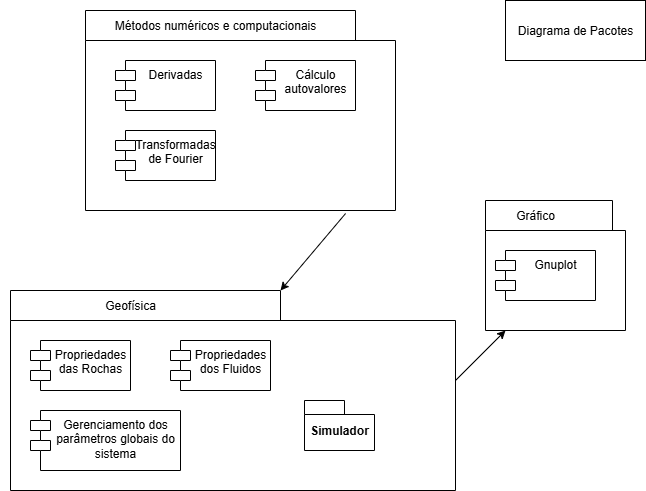

The diagram above was exported from draw.io. Its source (the exported page's mxGraphModel, read from the mxfile embedded in the PNG):
<mxGraphModel dx="864" dy="444" grid="1" gridSize="10" guides="1" tooltips="1" connect="1" arrows="1" fold="1" page="1" pageScale="1" pageWidth="827" pageHeight="1169" math="0" shadow="0">
  <root>
    <mxCell id="0" />
    <mxCell id="1" parent="0" />
    <mxCell id="Bsuq-Q2Z_p1UAiIF1n3f-4" value="" style="shape=folder;fontStyle=1;spacingTop=10;tabWidth=270;tabHeight=30;tabPosition=left;html=1;whiteSpace=wrap;" vertex="1" parent="1">
      <mxGeometry x="160" y="60" width="310" height="200" as="geometry" />
    </mxCell>
    <mxCell id="Bsuq-Q2Z_p1UAiIF1n3f-5" value="Métodos numéricos e computacionais" style="text;html=1;align=center;verticalAlign=middle;whiteSpace=wrap;rounded=0;" vertex="1" parent="1">
      <mxGeometry x="160" y="60" width="260" height="30" as="geometry" />
    </mxCell>
    <mxCell id="Bsuq-Q2Z_p1UAiIF1n3f-6" value="Derivadas" style="shape=module;align=left;spacingLeft=20;align=center;verticalAlign=top;whiteSpace=wrap;html=1;" vertex="1" parent="1">
      <mxGeometry x="190" y="110" width="100" height="50" as="geometry" />
    </mxCell>
    <mxCell id="Bsuq-Q2Z_p1UAiIF1n3f-7" value="Transformadas de Fourier" style="shape=module;align=left;spacingLeft=20;align=center;verticalAlign=top;whiteSpace=wrap;html=1;" vertex="1" parent="1">
      <mxGeometry x="190" y="180" width="100" height="50" as="geometry" />
    </mxCell>
    <mxCell id="Bsuq-Q2Z_p1UAiIF1n3f-8" value="Cálculo autovalores" style="shape=module;align=left;spacingLeft=20;align=center;verticalAlign=top;whiteSpace=wrap;html=1;" vertex="1" parent="1">
      <mxGeometry x="330" y="110" width="100" height="50" as="geometry" />
    </mxCell>
    <mxCell id="Bsuq-Q2Z_p1UAiIF1n3f-11" value="" style="shape=folder;fontStyle=1;spacingTop=10;tabWidth=270;tabHeight=30;tabPosition=left;html=1;whiteSpace=wrap;" vertex="1" parent="1">
      <mxGeometry x="85" y="340" width="445" height="200" as="geometry" />
    </mxCell>
    <mxCell id="Bsuq-Q2Z_p1UAiIF1n3f-12" value="Geofísica" style="text;html=1;align=center;verticalAlign=middle;whiteSpace=wrap;rounded=0;" vertex="1" parent="1">
      <mxGeometry x="75" y="340" width="260" height="30" as="geometry" />
    </mxCell>
    <mxCell id="Bsuq-Q2Z_p1UAiIF1n3f-13" value="Propriedades das Rochas" style="shape=module;align=left;spacingLeft=20;align=center;verticalAlign=top;whiteSpace=wrap;html=1;" vertex="1" parent="1">
      <mxGeometry x="105" y="390" width="100" height="50" as="geometry" />
    </mxCell>
    <mxCell id="Bsuq-Q2Z_p1UAiIF1n3f-14" value="Gerenciamento dos parâmetros globais do sistema" style="shape=module;align=left;spacingLeft=20;align=center;verticalAlign=top;whiteSpace=wrap;html=1;" vertex="1" parent="1">
      <mxGeometry x="105" y="460" width="150" height="60" as="geometry" />
    </mxCell>
    <mxCell id="Bsuq-Q2Z_p1UAiIF1n3f-15" value="Propriedades dos Fluidos" style="shape=module;align=left;spacingLeft=20;align=center;verticalAlign=top;whiteSpace=wrap;html=1;" vertex="1" parent="1">
      <mxGeometry x="245" y="390" width="100" height="50" as="geometry" />
    </mxCell>
    <mxCell id="Bsuq-Q2Z_p1UAiIF1n3f-16" value="" style="shape=folder;fontStyle=1;spacingTop=10;tabWidth=270;tabHeight=30;tabPosition=left;html=1;whiteSpace=wrap;" vertex="1" parent="1">
      <mxGeometry x="560" y="250" width="140" height="130" as="geometry" />
    </mxCell>
    <mxCell id="Bsuq-Q2Z_p1UAiIF1n3f-19" value="Gráfico" style="text;html=1;align=center;verticalAlign=middle;whiteSpace=wrap;rounded=0;" vertex="1" parent="1">
      <mxGeometry x="580" y="250" width="60" height="30" as="geometry" />
    </mxCell>
    <mxCell id="Bsuq-Q2Z_p1UAiIF1n3f-20" value="Gnuplot" style="shape=module;align=left;spacingLeft=20;align=center;verticalAlign=top;whiteSpace=wrap;html=1;" vertex="1" parent="1">
      <mxGeometry x="570" y="300" width="100" height="50" as="geometry" />
    </mxCell>
    <mxCell id="Bsuq-Q2Z_p1UAiIF1n3f-30" value="Simulador" style="shape=folder;fontStyle=1;spacingTop=10;tabWidth=40;tabHeight=14;tabPosition=left;html=1;whiteSpace=wrap;" vertex="1" parent="1">
      <mxGeometry x="379" y="450" width="70" height="50" as="geometry" />
    </mxCell>
    <mxCell id="Bsuq-Q2Z_p1UAiIF1n3f-37" value="" style="endArrow=classic;html=1;rounded=0;" edge="1" parent="1">
      <mxGeometry width="50" height="50" relative="1" as="geometry">
        <mxPoint x="530" y="430" as="sourcePoint" />
        <mxPoint x="580" y="380" as="targetPoint" />
      </mxGeometry>
    </mxCell>
    <mxCell id="Bsuq-Q2Z_p1UAiIF1n3f-38" value="" style="endArrow=classic;html=1;rounded=0;entryX=0;entryY=0;entryDx=270;entryDy=0;entryPerimeter=0;exitX=0.839;exitY=1.015;exitDx=0;exitDy=0;exitPerimeter=0;" edge="1" parent="1" source="Bsuq-Q2Z_p1UAiIF1n3f-4" target="Bsuq-Q2Z_p1UAiIF1n3f-11">
      <mxGeometry width="50" height="50" relative="1" as="geometry">
        <mxPoint x="379" y="310" as="sourcePoint" />
        <mxPoint x="429" y="260" as="targetPoint" />
      </mxGeometry>
    </mxCell>
    <mxCell id="Bsuq-Q2Z_p1UAiIF1n3f-39" value="Diagrama de Pacotes" style="rounded=0;whiteSpace=wrap;html=1;" vertex="1" parent="1">
      <mxGeometry x="580" y="50" width="140" height="60" as="geometry" />
    </mxCell>
  </root>
</mxGraphModel>